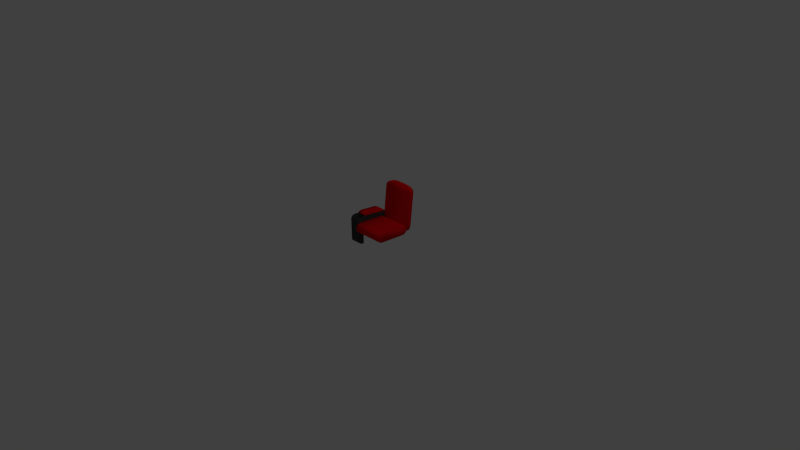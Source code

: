 # Source: chair.blend  (saved by Blender 2.74.0; exported with 4.5.12 LTS)
import bpy
from mathutils import Matrix  # noqa: F401  (used for matrix-valued properties, if any)

bpy.ops.wm.read_factory_settings(use_empty=True)
scene = bpy.context.scene
scene.name = 'Scene'

# ---- collections
col_collection_1 = bpy.data.collections.new('Collection 1'); scene.collection.children.link(col_collection_1)

# ---- materials (node trees are filled in below, after node groups)
mat_material_001 = bpy.data.materials.new('Material.001')
mat_material_001.alpha_threshold = 0.0
mat_material_001.use_transparent_shadow = False
mat_material_001.diffuse_color = (0.8, 0.003721, 0.007479, 1.0)
mat_material_001.roughness = 0.5
mat_material_001.specular_intensity = 0.0
mat_material_001.line_color = (0.0, 0.0, 0.0, 1.0)
mat_material = bpy.data.materials.new('Material')
mat_material.alpha_threshold = 0.0
mat_material.use_transparent_shadow = False
mat_material.diffuse_color = (0.05497, 0.05497, 0.05497, 1.0)
mat_material.roughness = 0.5

# ---- material node trees

# ---- world
world_world = bpy.data.worlds.new('World'); scene.world = world_world
world_world.color = (0.05088, 0.05088, 0.05088)
world_world.use_sun_shadow = False
world_world.sun_shadow_jitter_overblur = 0.0
world_world.cycles.sampling_method = 'MANUAL'
world_world.cycles.sample_map_resolution = 256

# ---- cameras
cam_camera = bpy.data.cameras.new('Camera')
cam_camera.clip_end = 100.0
cam_camera.lens = 35.0
cam_camera.sensor_width = 32.0
cam_camera.sensor_height = 18.0
cam_camera.ortho_scale = 7.314
cam_camera.dof.focus_distance = 0.0
cam_camera.dof.aperture_fstop = 128.0

# ---- lights
light_lamp = bpy.data.lights.new('Lamp', 'POINT')
light_lamp.transmission_factor = 0.0
light_lamp.cutoff_distance = 30.0
light_lamp.energy = 100.0
light_lamp.shadow_buffer_clip_start = 1.001
light_lamp.shadow_soft_size = 0.1
light_lamp.shadow_maximum_resolution = 0.006
light_lamp.use_absolute_resolution = True
light_lamp.cycles.use_multiple_importance_sampling = False

# ---- meshes
me_plane_001 = bpy.data.meshes.new('Plane.001')
me_plane_001.from_pydata([(2.986, 0.8078, -2.537), (2.973, 1.005, -2.537), (2.923, 1.198, -2.537), (2.836, 1.381, -2.537), (2.717, 1.546, -2.537), (2.57, 1.688, -2.537), (2.4, 1.799, -2.537), (2.215, 1.877, -2.537), (2.02, 1.918, -2.537), (1.988, 0.92, -2.537), (-2.953, 1.475, -2.537), (-2.927, 1.668, -2.537), (-2.864, 1.849, -2.537), (-2.766, 2.011, -2.537), (-2.637, 2.148, -2.537), (-2.482, 2.255, -2.537), (-2.307, 2.328, -2.537), (-2.118, 2.364, -2.537), (-1.922, 2.361, -2.537), (-1.955, 1.363, -2.537), (2.986, 0.8078, 2.537), (2.973, 1.005, 2.537), (2.923, 1.198, 2.537), (2.836, 1.381, 2.537), (2.717, 1.546, 2.537), (2.57, 1.688, 2.537), (2.4, 1.799, 2.537), (2.215, 1.877, 2.537), (2.02, 1.918, 2.537), (1.988, 0.92, 2.537), (-2.953, 1.475, 2.537), (-2.927, 1.668, 2.537), (-2.864, 1.849, 2.537), (-2.766, 2.011, 2.537), (-2.637, 2.148, 2.537), (-2.482, 2.255, 2.537), (-2.307, 2.328, 2.537), (-2.118, 2.364, 2.537), (-1.955, 1.363, 2.537), (-1.922, 2.361, 2.537), (1.923, -1.105, -2.537), (2.118, -1.107, -2.537), (2.307, -1.072, -2.537), (2.483, -0.9989, -2.537), (2.638, -0.8917, -2.537), (2.767, -0.7544, -2.537), (2.865, -0.5922, -2.537), (2.928, -0.4113, -2.537), (2.953, -0.2188, -2.537), (1.955, -0.1066, -2.537), (-2.02, -0.6615, -2.537), (-2.214, -0.6205, -2.537), (-2.4, -0.5426, -2.537), (-2.569, -0.431, -2.537), (-2.716, -0.2898, -2.537), (-2.836, -0.1246, -2.537), (-2.922, 0.05834, -2.537), (-2.973, 0.252, -2.537), (-2.986, 0.4489, -2.537), (-1.988, 0.3367, -2.537), (2.118, -1.107, 2.537), (2.307, -1.072, 2.537), (2.483, -0.9989, 2.537), (2.638, -0.8917, 2.537), (2.767, -0.7544, 2.537), (2.865, -0.5922, 2.537), (2.928, -0.4113, 2.537), (2.953, -0.2188, 2.537), (1.955, -0.1066, 2.537), (1.923, -1.105, 2.537), (-2.214, -0.6205, 2.537), (-2.4, -0.5426, 2.537), (-2.569, -0.431, 2.537), (-2.716, -0.2898, 2.537), (-2.836, -0.1246, 2.537), (-2.922, 0.05834, 2.537), (-2.973, 0.252, 2.537), (-2.986, 0.4489, 2.537), (-1.988, 0.3367, 2.537), (-2.02, -0.6615, 2.537)], [], [(8, 7, 9), (6, 9, 7), (5, 9, 6), (4, 9, 5), (3, 9, 4), (2, 9, 3), (1, 9, 2), (0, 9, 1), (16, 17, 19), (15, 16, 19), (14, 15, 19), (13, 14, 19), (12, 13, 19), (11, 12, 19), (10, 11, 19), (28, 29, 27), (26, 27, 29), (25, 26, 29), (24, 25, 29), (23, 24, 29), (22, 23, 29), (21, 22, 29), (20, 21, 29), (36, 38, 37), (35, 38, 36), (34, 38, 35), (33, 38, 34), (32, 38, 33), (31, 38, 32), (30, 38, 31), (11, 10, 30, 31), (4, 5, 25, 24), (1, 2, 22, 21), (15, 14, 34, 35), (5, 6, 26, 25), (12, 11, 31, 32), (39, 38, 78, 79, 69, 68, 29, 28), (38, 19, 59, 78), (2, 3, 23, 22), (16, 15, 35, 36), (0, 20, 67, 48), (13, 12, 32, 33), (6, 7, 27, 26), (29, 9, 49, 68), (3, 4, 24, 23), (10, 19, 59, 58), (17, 16, 36, 37), (30, 10, 58, 77), (38, 30, 77, 78), (0, 1, 21, 20), (7, 8, 28, 27), (14, 13, 33, 34), (18, 19, 38, 39), (8, 9, 29, 28), (20, 29, 68, 67), (9, 0, 48, 49), (18, 19, 17), (40, 9, 49), (39, 37, 38), (18, 17, 37, 39), (19, 50, 59), (47, 49, 48), (46, 49, 47), (45, 49, 46), (44, 49, 45), (43, 49, 44), (42, 49, 43), (41, 49, 42), (57, 58, 59), (56, 57, 59), (55, 56, 59), (54, 55, 59), (53, 54, 59), (52, 53, 59), (51, 52, 59), (66, 67, 68), (65, 66, 68), (64, 65, 68), (63, 64, 68), (62, 63, 68), (61, 62, 68), (60, 61, 68), (68, 69, 60), (76, 78, 77), (75, 78, 76), (74, 78, 75), (73, 78, 74), (72, 78, 73), (71, 78, 72), (70, 78, 71), (78, 70, 79), (42, 43, 62, 61), (56, 55, 74, 75), (46, 47, 66, 65), (53, 52, 71, 72), (43, 44, 63, 62), (57, 56, 75, 76), (54, 53, 72, 73), (47, 48, 67, 66), (44, 45, 64, 63), (58, 57, 76, 77), (41, 42, 61, 60), (55, 54, 73, 74), (52, 51, 70, 71), (45, 46, 65, 64), (49, 41, 40), (59, 50, 51), (40, 41, 60, 69), (51, 50, 79, 70), (40, 50, 19, 18, 8, 9), (8, 18, 39, 28), (50, 40, 69, 79)])
me_plane_001.polygons.foreach_set('use_smooth', [True] * 112)
me_plane_001.materials.append(mat_material_001)
me_plane_001.use_remesh_preserve_volume = False
me_plane_001.use_remesh_preserve_attributes = False
me_plane_001.use_mirror_vertex_groups = False
me_plane_001.update()
me_cube = bpy.data.meshes.new('Cube')
me_cube.from_pydata([(-1.0, -0.6134, -0.9872), (-1.0, -0.6096, 0.6941), (-1.0, 1.0, -0.9872), (-1.0, 0.9962, 0.5198), (1.0, -0.6134, -0.9872), (1.0, -0.6096, 0.6941), (1.0, 1.0, -0.9872), (1.0, 0.9962, 0.5198)], [], [(1, 3, 2, 0), (3, 7, 6, 2), (7, 5, 4, 6), (5, 1, 0, 4), (0, 2, 6, 4), (5, 7, 3, 1)])
me_cube.materials.append(mat_material_001)
me_cube.use_remesh_preserve_volume = False
me_cube.use_remesh_preserve_attributes = False
me_cube.use_mirror_vertex_groups = False
me_cube.update()
me_plane_000 = bpy.data.meshes.new('Plane.000')
me_plane_000.from_pydata([(2.612, 0.118, -3.534), (2.592, 0.3131, -3.534), (2.535, 0.5007, -3.534), (2.443, 0.6736, -3.534), (2.319, 0.8251, -3.534), (2.167, 0.9495, -3.534), (1.994, 1.042, -3.534), (1.807, 1.099, -3.534), (1.612, 1.118, -3.534), (1.612, 0.118, -3.534), (-2.25, 0.2756, -3.534), (-2.23, 0.4707, -3.534), (-2.173, 0.6583, -3.534), (-2.081, 0.8312, -3.534), (-1.957, 0.9827, -3.534), (-1.805, 1.107, -3.534), (-1.632, 1.199, -3.534), (-1.445, 1.256, -3.534), (-1.25, 1.276, -3.534), (-1.25, 0.2756, -3.534), (2.612, 0.118, 3.534), (2.592, 0.3131, 3.534), (2.535, 0.5007, 3.534), (2.443, 0.6736, 3.534), (2.319, 0.8251, 3.534), (2.167, 0.9495, 3.534), (1.994, 1.042, 3.534), (1.807, 1.099, 3.534), (1.612, 1.118, 3.534), (1.612, 0.118, 3.534), (-2.25, 0.2756, 3.534), (-2.23, 0.4707, 3.534), (-2.173, 0.6583, 3.534), (-2.081, 0.8312, 3.534), (-1.957, 0.9827, 3.534), (-1.805, 1.107, 3.534), (-1.632, 1.199, 3.534), (-1.445, 1.256, 3.534), (-1.25, 0.2756, 3.534), (-1.25, 1.276, 3.534), (1.567, -0.1413, -3.455), (1.758, -0.1389, -3.455), (1.942, -0.1317, -3.455), (2.111, -0.12, -3.455), (2.259, -0.1043, -3.455), (2.38, -0.08514, -3.455), (2.471, -0.06329, -3.455), (2.526, -0.03957, -3.455), (2.545, -0.01491, -3.455), (1.567, -0.01491, -3.455), (-1.206, 0.0163, -3.455), (-1.396, 0.01873, -3.455), (-1.58, 0.02592, -3.455), (-1.749, 0.0376, -3.455), (-1.897, 0.05332, -3.455), (-2.018, 0.07248, -3.455), (-2.109, 0.09433, -3.455), (-2.164, 0.118, -3.455), (-2.183, 0.1427, -3.455), (-1.206, 0.1427, -3.455), (1.758, -0.1389, 3.455), (1.942, -0.1317, 3.455), (2.111, -0.12, 3.455), (2.259, -0.1043, 3.455), (2.38, -0.08514, 3.455), (2.471, -0.06329, 3.455), (2.526, -0.03957, 3.455), (2.545, -0.01491, 3.455), (1.567, -0.01491, 3.455), (1.567, -0.1413, 3.455), (-1.396, 0.01873, 3.455), (-1.58, 0.02592, 3.455), (-1.749, 0.0376, 3.455), (-1.897, 0.05332, 3.455), (-2.018, 0.07248, 3.455), (-2.109, 0.09433, 3.455), (-2.164, 0.118, 3.455), (-2.183, 0.1427, 3.455), (-1.206, 0.1427, 3.455), (-1.206, 0.0163, 3.455)], [], [(8, 7, 9), (6, 9, 7), (5, 9, 6), (4, 9, 5), (3, 9, 4), (2, 9, 3), (1, 9, 2), (0, 9, 1), (16, 17, 19), (15, 16, 19), (14, 15, 19), (13, 14, 19), (12, 13, 19), (11, 12, 19), (10, 11, 19), (28, 29, 27), (26, 27, 29), (25, 26, 29), (24, 25, 29), (23, 24, 29), (22, 23, 29), (21, 22, 29), (20, 21, 29), (36, 38, 37), (35, 38, 36), (34, 38, 35), (33, 38, 34), (32, 38, 33), (31, 38, 32), (30, 38, 31), (11, 10, 30, 31), (4, 5, 25, 24), (1, 2, 22, 21), (15, 14, 34, 35), (5, 6, 26, 25), (12, 11, 31, 32), (39, 38, 78, 79, 69, 68, 29, 28), (38, 19, 59, 78), (2, 3, 23, 22), (16, 15, 35, 36), (0, 20, 67, 48), (13, 12, 32, 33), (6, 7, 27, 26), (29, 9, 49, 68), (3, 4, 24, 23), (10, 19, 59, 58), (17, 16, 36, 37), (30, 10, 58, 77), (38, 30, 77, 78), (0, 1, 21, 20), (7, 8, 28, 27), (14, 13, 33, 34), (18, 19, 38, 39), (8, 9, 29, 28), (20, 29, 68, 67), (9, 0, 48, 49), (18, 19, 17), (40, 9, 49), (39, 37, 38), (18, 17, 37, 39), (19, 50, 59), (47, 49, 48), (46, 49, 47), (45, 49, 46), (44, 49, 45), (43, 49, 44), (42, 49, 43), (41, 49, 42), (57, 58, 59), (56, 57, 59), (55, 56, 59), (54, 55, 59), (53, 54, 59), (52, 53, 59), (51, 52, 59), (66, 67, 68), (65, 66, 68), (64, 65, 68), (63, 64, 68), (62, 63, 68), (61, 62, 68), (60, 61, 68), (68, 69, 60), (76, 78, 77), (75, 78, 76), (74, 78, 75), (73, 78, 74), (72, 78, 73), (71, 78, 72), (70, 78, 71), (78, 70, 79), (42, 43, 62, 61), (56, 55, 74, 75), (46, 47, 66, 65), (53, 52, 71, 72), (43, 44, 63, 62), (57, 56, 75, 76), (54, 53, 72, 73), (47, 48, 67, 66), (44, 45, 64, 63), (58, 57, 76, 77), (41, 42, 61, 60), (55, 54, 73, 74), (52, 51, 70, 71), (45, 46, 65, 64), (49, 41, 40), (59, 50, 51), (40, 41, 60, 69), (51, 50, 79, 70), (40, 50, 19, 18, 8, 9), (8, 18, 39, 28), (50, 40, 69, 79)])
me_plane_000.polygons.foreach_set('use_smooth', [True] * 112)
me_plane_000.materials.append(mat_material_001)
me_plane_000.use_remesh_preserve_volume = False
me_plane_000.use_remesh_preserve_attributes = False
me_plane_000.use_mirror_vertex_groups = False
me_plane_000.update()
me_plane_004 = bpy.data.meshes.new('Plane.004')
me_plane_004.from_pydata([(3.389, 3.092, 7.854), (3.333, 2.096, 7.854), (3.582, 3.046, 7.854), (3.582, 3.046, 4.666), (3.389, 3.092, 4.666), (-0.8107, 2.839, 7.854), (3.766, 2.964, 7.854), (3.766, 2.964, 4.666), (3.333, 2.096, 4.666), (-1.92, 3.995, 7.854), (-1.92, 3.995, 4.666), (-1.92, 3.995, 4.795), (-1.768, 3.974, 4.867), (-1.598, 3.951, 5.008), (-1.448, 3.93, 5.197), (-1.326, 3.913, 5.428), (-1.235, 3.901, 5.692), (-1.179, 3.893, 5.978), (-1.16, 3.89, 6.276), (-1.179, 3.893, 6.573), (-1.235, 3.901, 6.86), (-1.326, 3.913, 7.123), (-1.448, 3.93, 7.354), (-1.598, 3.951, 7.544), (-1.768, 3.974, 7.685), (-1.92, 3.995, 7.756), (-0.8443, 2.235, 7.854), (3.3, 1.493, 7.854), (3.933, 2.848, 7.854), (3.933, 2.848, 4.666), (-0.8107, 2.839, 4.666), (-2.115, 4.002, 7.793), (-2.115, 4.002, 7.854), (-1.953, 3.996, 7.771), (-2.115, 4.002, 4.666), (-2.115, 4.002, 4.759), (-1.953, 3.996, 4.78), (-2.027, 2.939, 7.854), (4.329, 1.959, 7.854), (4.296, 1.356, 7.854), (-2.027, 2.939, 7.854), (-0.8443, 2.235, 4.666), (3.3, 1.493, 4.666), (4.077, 2.703, 7.854), (4.077, 2.703, 4.666), (-2.146, 3.997, 7.796), (-2.305, 3.971, 7.762), (-2.305, 3.971, 7.854), (-2.027, 2.939, 4.666), (-2.305, 3.971, 4.666), (-2.305, 3.971, 4.789), (-2.146, 3.997, 4.756), (4.296, 1.356, 4.666), (4.329, 1.959, 4.666), (4.321, 2.156, 7.854), (-1.04, 2.243, 7.854), (-1.04, 2.243, 4.666), (4.192, 2.535, 7.854), (4.192, 2.535, 4.666), (-2.027, 2.939, 4.666), (-2.34, 3.958, 7.753), (-2.482, 3.903, 7.673), (-2.482, 3.903, 7.854), (-2.482, 3.903, 4.666), (-2.482, 3.903, 4.879), (-2.34, 3.958, 4.798), (4.321, 2.156, 4.666), (4.275, 2.35, 7.854), (-1.23, 2.212, 7.854), (-1.23, 2.212, 4.666), (4.275, 2.35, 4.666), (-1.92, 3.995, 7.854), (-2.64, 3.8, 7.854), (-2.523, 3.877, 7.648), (-2.64, 3.8, 7.534), (-1.92, 3.995, 4.666), (-2.64, 3.8, 4.666), (-2.64, 3.8, 5.017), (-2.523, 3.877, 4.904), (-1.407, 2.144, 7.854), (-1.407, 2.144, 4.666), (-2.686, 3.753, 7.487), (-2.772, 3.666, 7.358), (-2.772, 3.666, 7.854), (-2.772, 3.666, 4.666), (-2.772, 3.666, 5.193), (-2.686, 3.753, 5.065), (-1.565, 2.04, 7.854), (-1.565, 2.04, 6.703), (-1.52, 2.077, 6.501), (-1.504, 2.09, 6.276), (-1.52, 2.077, 6.051), (-1.565, 2.04, 5.849), (-1.565, 2.04, 4.666), (-2.874, 3.506, 7.854), (-2.822, 3.588, 7.28), (-2.874, 3.506, 7.163), (-2.874, 3.506, 4.666), (-2.874, 3.506, 5.389), (-2.822, 3.588, 5.272), (-1.689, 1.889, 7.854), (-1.689, 1.889, 6.965), (-1.646, 1.941, 6.901), (-1.567, 2.037, 6.714), (-1.689, 1.889, 5.587), (-1.689, 1.889, 4.666), (-1.567, 2.037, 5.838), (-1.646, 1.941, 5.651), (-2.924, 3.373, 7.039), (-2.941, 3.327, 6.977), (-2.941, 3.327, 7.854), (-2.941, 3.327, 4.666), (-2.941, 3.327, 5.575), (-2.924, 3.373, 5.513), (-1.782, 1.716, 7.854), (-1.782, 1.716, 7.07), (-1.753, 1.77, 7.047), (-1.782, 1.716, 5.482), (-1.782, 1.716, 4.666), (-1.753, 1.77, 5.505), (-3.027, 2.939, 7.854), (-3.027, 2.939, 6.839), (-2.971, 3.136, 4.666), (-3.027, 2.939, 5.713), (-1.839, 1.528, 7.854), (-1.839, 1.528, 7.093), (-1.839, 1.528, 5.458), (-1.839, 1.528, 4.666), (-3.027, -3.733, 7.854), (-3.027, 2.777, 6.77), (-3.027, 2.403, 6.513), (-3.027, 2.314, 6.276), (-3.027, 2.403, 6.038), (-3.027, 2.777, 5.781), (-3.027, -3.733, 4.666), (-1.858, 1.333, 7.854), (-1.858, 1.333, 7.067), (-1.858, 1.333, 5.484), (-1.858, 1.333, 4.666), (-3.007, -3.929, 4.666), (-3.007, -3.929, 7.854), (-2.027, -3.733, 7.854), (-1.858, -3.733, 7.854), (-1.858, -3.733, 4.666), (-1.858, 1.16, 5.529), (-1.858, 1.16, 5.557), (-1.858, 1.16, 5.705), (-1.858, 1.16, 6.361), (-1.858, 1.16, 6.733), (-1.858, 1.16, 6.932), (-1.858, 1.16, 7.011), (-1.858, 1.16, 7.023), (-2.027, -3.733, 4.666), (-2.95, -4.116, 4.666), (-2.95, -4.116, 7.854), (-2.027, -4.733, 7.854), (-1.858, -4.733, 7.854), (-1.858, -4.733, 4.666), (-2.858, -4.289, 4.666), (-2.858, -4.289, 7.854), (-2.222, -4.714, 7.854), (-2.027, -4.733, 4.666), (-2.734, -4.441, 4.666), (-2.734, -4.441, 7.854), (-2.409, -4.657, 7.854), (-2.222, -4.714, 4.666), (-2.582, -4.565, 4.666), (-2.582, -4.565, 7.854), (-2.409, -4.657, 4.666), (-1.858, 1.333, 7.854), (-2.027, 2.939, 7.854), (-2.027, 1.333, 7.854), (-1.858, 1.333, 4.666), (-2.027, 1.333, 4.666), (-2.027, 2.939, 4.666), (-2.696, 1.16, 5.591), (-2.775, 1.16, 5.738), (-2.833, 1.16, 5.905), (-2.493, 1.16, 5.381), (-2.868, 1.16, 6.465), (-2.601, 1.16, 5.471), (-2.868, 1.16, 6.087), (-2.601, 1.16, 7.081), (-2.88, 1.16, 6.276), (-2.775, 1.16, 6.814), (-2.375, 1.16, 5.326), (-1.904, 1.16, 5.471), (-2.012, 1.16, 7.171), (-2.833, 1.16, 6.646), (-2.696, 1.16, 6.961), (-2.13, 1.16, 5.326), (-2.253, 1.16, 5.307), (-2.375, 1.16, 7.226), (-2.012, 1.16, 5.381), (-2.493, 1.16, 7.171), (-2.13, 1.16, 7.226), (-1.904, 1.16, 7.081), (-2.253, 1.16, 7.244), (-3.027, 2.314, 7.854), (-3.027, 2.314, 6.276), (-3.027, 2.314, 7.854), (-3.027, 2.523, 7.854), (-3.027, 2.314, 4.666), (-3.027, 2.523, 4.666)], [(131, 199), (198, 200)], [(0, 1, 2), (2, 3, 4, 0), (1, 0, 9, 37, 5), (6, 2, 1), (6, 7, 3, 2), (4, 3, 8), (9, 0, 4, 10, 11, 12, 13, 14, 15, 16, 17, 18, 19, 20, 21, 22, 23, 24, 25), (1, 5, 26, 27), (28, 6, 1), (28, 29, 7, 6), (7, 8, 3), (31, 32, 9, 25, 33), (8, 30, 48, 10, 4), (34, 35, 36, 11, 10), (38, 1, 27, 39), (5, 40, 26), (27, 26, 41, 42), (43, 28, 1), (43, 44, 29, 28), (29, 8, 7), (8, 42, 41, 30), (32, 31, 45, 46, 47), (35, 34, 49, 50, 51), (38, 39, 52, 53), (38, 54, 1), (39, 27, 42, 52), (26, 40, 55), (26, 55, 56, 41), (57, 43, 1), (57, 58, 44, 43), (44, 8, 29), (53, 52, 42, 8), (30, 41, 59), (47, 37, 32), (47, 46, 60, 61, 62), (49, 34, 48), (50, 49, 63, 64, 65), (38, 53, 66, 54), (54, 67, 1), (68, 55, 40), (55, 68, 69, 56), (41, 56, 59), (67, 57, 1), (67, 70, 58, 57), (58, 8, 44), (53, 8, 66), (62, 37, 47), (71, 32, 37), (72, 62, 61, 73, 74), (63, 49, 48), (75, 48, 34), (64, 63, 76, 77, 78), (54, 66, 70, 67), (79, 68, 40), (68, 79, 80, 69), (69, 59, 56), (70, 8, 58), (66, 8, 70), (72, 37, 62), (72, 74, 81, 82, 83), (76, 63, 48), (77, 76, 84, 85, 86), (87, 79, 40), (79, 87, 88, 89, 90, 91, 92, 93, 80), (80, 59, 69), (83, 37, 72), (94, 83, 82, 95, 96), (84, 76, 48), (85, 84, 97, 98, 99), (100, 87, 40), (87, 100, 101, 102, 103, 88), (104, 105, 93, 92, 106, 107), (93, 59, 80), (94, 37, 83), (94, 96, 108, 109, 110), (97, 84, 48), (98, 97, 111, 112, 113), (114, 100, 40), (100, 114, 115, 116, 101), (117, 118, 105, 104, 119), (105, 59, 93), (110, 37, 94), (120, 110, 109, 121), (111, 97, 48), (112, 111, 122, 123), (124, 114, 40), (114, 124, 125, 115), (126, 127, 118, 117), (118, 59, 105), (120, 37, 110), (120, 130, 201), (122, 111, 48), (135, 124, 40), (124, 135, 136, 125), (137, 138, 127, 126), (127, 59, 118), (132, 122, 203), (128, 134, 139, 140), (203, 122, 174), (135, 40, 141, 142), (135, 142, 143, 138, 137, 144, 145, 146, 147, 148, 149, 150, 151, 136), (138, 59, 127), (140, 141, 128), (139, 134, 152), (140, 139, 153, 154), (142, 141, 155, 156), (142, 156, 157, 143), (138, 143, 152, 59), (154, 141, 140), (153, 139, 152), (154, 153, 158, 159), (141, 160, 155), (156, 155, 161, 157), (143, 157, 161, 152), (159, 141, 154), (158, 153, 152), (159, 158, 162, 163), (160, 141, 164), (160, 165, 161, 155), (152, 161, 165), (163, 141, 159), (162, 158, 152), (163, 162, 166, 167), (164, 168, 165, 160), (164, 141, 167), (165, 168, 152), (167, 141, 163), (166, 162, 152), (167, 166, 168, 164), (168, 166, 152), (183, 179, 188, 184, 189, 182, 148, 147, 178, 180, 175, 176, 177, 181), (113, 176, 175, 99, 98), (133, 177, 176, 113, 112, 123), (99, 175, 180, 86, 85), (132, 181, 177, 133), (86, 180, 178, 78, 77), (131, 183, 181, 132), (78, 178, 185, 65, 64), (130, 179, 183, 131), (148, 182, 194, 192, 197, 195, 187, 149), (65, 185, 191, 51, 50), (129, 188, 179, 130), (145, 186, 146), (149, 187, 150), (108, 184, 188, 129, 121, 109), (95, 189, 184, 108, 96), (81, 182, 189, 95, 82), (51, 191, 190, 36, 35), (144, 186, 145), (193, 190, 191, 185, 178, 147, 146, 186), (150, 187, 196, 151), (73, 194, 182, 81, 74), (36, 190, 193, 12, 11), (13, 186, 144, 137, 126, 117, 119, 14), (12, 193, 186, 13), (60, 192, 194, 73, 61), (24, 187, 195, 33, 25), (23, 196, 187, 24), (22, 116, 115, 125, 136, 151, 196, 23), (14, 119, 104, 107, 15), (45, 197, 192, 60, 46), (33, 195, 197, 45, 31), (21, 102, 101, 116, 22), (15, 107, 106, 16), (20, 103, 102, 21), (16, 106, 92, 91, 17), (19, 89, 88, 103, 20), (17, 91, 90, 18), (18, 90, 89, 19), (169, 170, 171), (172, 173, 174), (129, 120, 121), (130, 120, 129), (133, 123, 122), (132, 133, 122), (199, 200, 201, 130), (203, 174, 202), (201, 200, 170), (202, 199, 132, 203), (170, 120, 201), (200, 128, 141, 170), (134, 202, 174, 152), (200, 202, 134, 128)])
me_plane_004.polygons.foreach_set('use_smooth', [True] * 183)
_k = set([(0, 1), (0, 2), (0, 4), (0, 9), (1, 2), (1, 5), (1, 6), (1, 27), (1, 28), (1, 38), (1, 43), (1, 54), (1, 57), (1, 67), (2, 3), (2, 6), (3, 4), (3, 7), (3, 8), (4, 8), (4, 10), (5, 26), (5, 37), (5, 40), (6, 7), (6, 28), (7, 8), (7, 29), (8, 29), (8, 30), (8, 42), (8, 44), (8, 53), (8, 58), (8, 66), (8, 70), (9, 25), (9, 32), (9, 37), (10, 11), (10, 34), (10, 48), (11, 12), (11, 36), (12, 13), (12, 193), (13, 14), (13, 186), (14, 15), (14, 119), (15, 16), (15, 107), (16, 17), (16, 106), (17, 18), (17, 91), (18, 19), (18, 90), (19, 20), (19, 89), (20, 21), (20, 103), (21, 22), (21, 102), (22, 23), (22, 116), (23, 24), (23, 196), (24, 25), (24, 187), (25, 33), (26, 27), (26, 40), (26, 41), (26, 55), (27, 39), (27, 42), (28, 29), (28, 43), (29, 44), (30, 41), (30, 48), (30, 59), (31, 32), (31, 33), (31, 45), (32, 37), (32, 47), (32, 71), (33, 195), (34, 35), (34, 48), (34, 49), (34, 75), (35, 36), (35, 51), (36, 190), (37, 47), (37, 62), (37, 71), (37, 72), (37, 83), (37, 94), (37, 110), (37, 120), (38, 39), (38, 53), (38, 54), (39, 52), (40, 55), (40, 68), (40, 79), (40, 87), (40, 100), (40, 114), (40, 124), (40, 135), (40, 141), (41, 42), (41, 56), (41, 59), (42, 52), (43, 44), (43, 57), (44, 58), (45, 46), (45, 197), (46, 47), (46, 60), (47, 62), (48, 49), (48, 63), (48, 75), (48, 76), (48, 84), (48, 97), (48, 111), (48, 122), (49, 50), (49, 63), (50, 51), (50, 65), (51, 191), (52, 53), (53, 66), (54, 66), (54, 67), (55, 56), (55, 68), (56, 59), (56, 69), (57, 58), (57, 67), (58, 70), (59, 69), (59, 80), (59, 93), (59, 105), (59, 118), (59, 127), (59, 138), (59, 152), (60, 61), (60, 192), (61, 62), (61, 73), (62, 72), (63, 64), (63, 76), (64, 65), (64, 78), (65, 185), (66, 70), (67, 70), (68, 69), (68, 79), (69, 80), (72, 74), (72, 83), (73, 74), (73, 194), (74, 81), (76, 77), (76, 84), (77, 78), (77, 86), (78, 178), (79, 80), (79, 87), (80, 93), (81, 82), (81, 182), (82, 83), (82, 95), (83, 94), (84, 85), (84, 97), (85, 86), (85, 99), (86, 180), (87, 88), (87, 100), (88, 89), (88, 103), (89, 90), (90, 91), (91, 92), (92, 93), (92, 106), (93, 105), (94, 96), (94, 110), (95, 96), (95, 189), (96, 108), (97, 98), (97, 111), (98, 99), (98, 113), (99, 175), (100, 101), (100, 114), (101, 102), (101, 116), (102, 103), (104, 105), (104, 107), (104, 119), (105, 118), (106, 107), (108, 109), (108, 184), (109, 110), (109, 121), (110, 120), (111, 112), (111, 122), (112, 113), (112, 123), (113, 176), (114, 115), (114, 124), (115, 116), (115, 125), (117, 118), (117, 119), (117, 126), (118, 127), (120, 121), (120, 129), (120, 130), (121, 129), (122, 123), (122, 132), (122, 133), (123, 133), (124, 125), (124, 135), (125, 136), (126, 127), (126, 137), (127, 138), (128, 134), (128, 140), (128, 141), (129, 130), (129, 188), (130, 131), (130, 179), (131, 132), (131, 183), (132, 133), (132, 181), (133, 177), (134, 139), (134, 152), (135, 136), (135, 142), (136, 151), (137, 138), (137, 144), (138, 143), (139, 140), (139, 152), (139, 153), (140, 141), (140, 154), (141, 142), (141, 154), (141, 155), (141, 159), (141, 160), (141, 163), (141, 164), (141, 167), (142, 143), (142, 156), (143, 152), (143, 157), (144, 145), (144, 186), (145, 146), (145, 186), (146, 147), (146, 186), (147, 148), (147, 178), (148, 149), (148, 182), (149, 150), (149, 187), (150, 151), (150, 187), (151, 196), (152, 153), (152, 158), (152, 161), (152, 162), (152, 165), (152, 166), (152, 168), (153, 154), (153, 158), (154, 159), (155, 156), (155, 160), (155, 161), (156, 157), (157, 161), (158, 159), (158, 162), (159, 163), (160, 164), (160, 165), (161, 165), (162, 163), (162, 166), (163, 167), (164, 167), (164, 168), (165, 168), (166, 167), (166, 168), (169, 170), (169, 171), (170, 171), (172, 173), (172, 174), (173, 174), (175, 176), (175, 180), (176, 177), (177, 181), (178, 180), (178, 185), (179, 183), (179, 188), (181, 183), (182, 189), (182, 194), (184, 188), (184, 189), (185, 191), (186, 193), (187, 195), (187, 196), (190, 191), (190, 193), (192, 194), (192, 197), (195, 197)])
me_plane_004.attributes.new('sharp_edge', 'BOOLEAN', 'EDGE').data.foreach_set('value', [ (min(e.vertices), max(e.vertices)) in _k for e in me_plane_004.edges])
me_plane_004.materials.append(mat_material)
me_plane_004.use_remesh_preserve_volume = False
me_plane_004.use_remesh_preserve_attributes = False
me_plane_004.use_mirror_vertex_groups = False
me_plane_004.update()
me_plane_003 = bpy.data.meshes.new('Plane.003')
me_plane_003.from_pydata([(7.258, -6.962, -2.537), (7.453, -6.943, -2.471), (7.64, -6.886, -2.351), (7.813, -6.793, -2.189), (7.965, -6.669, -1.862), (8.089, -6.517, -1.441), (8.182, -6.344, -0.8684), (8.238, -6.157, -0.403), (8.258, -5.962, -0.403), (8.238, -5.767, -0.403), (8.182, -5.579, -0.8684), (8.089, -5.406, -1.441), (7.965, -5.255, -1.862), (7.813, -5.13, -2.189), (7.64, -5.038, -2.351), (7.453, -4.981, -2.471), (7.258, -4.962, -2.537), (7.258, -5.962, -2.537), (1.839, -6.962, -2.537), (1.644, -6.943, -2.537), (1.457, -6.886, -2.537), (1.284, -6.793, -2.537), (1.132, -6.669, -2.537), (1.008, -6.517, -2.537), (0.9156, -6.344, -2.537), (0.8587, -6.157, -2.537), (0.8395, -5.962, -2.537), (0.8587, -5.767, -2.537), (0.9156, -5.579, -2.537), (1.008, -5.406, -2.537), (1.132, -5.255, -2.537), (1.284, -5.13, -2.537), (1.457, -5.038, -2.537), (1.644, -4.981, -2.537), (1.839, -4.962, -2.537), (1.839, -5.962, -2.537), (7.453, -6.943, 2.471), (7.64, -6.886, 2.351), (7.813, -6.793, 2.189), (7.965, -6.669, 1.862), (8.089, -6.517, 1.441), (8.182, -6.344, 0.8684), (8.238, -6.157, 0.403), (8.258, -5.962, 0.403), (8.238, -5.767, 0.403), (8.182, -5.579, 0.8684), (8.089, -5.406, 1.441), (7.965, -5.255, 1.862), (7.813, -5.13, 2.189), (7.64, -5.038, 2.351), (7.453, -4.981, 2.471), (7.258, -4.962, 2.537), (7.258, -5.962, 2.537), (7.258, -6.962, 2.537), (1.644, -6.943, 2.537), (1.457, -6.886, 2.537), (1.284, -6.793, 2.537), (1.132, -6.669, 2.537), (1.008, -6.517, 2.537), (0.9156, -6.344, 2.537), (0.8587, -6.157, 2.537), (0.8395, -5.962, 2.537), (0.8587, -5.767, 2.537), (0.9156, -5.579, 2.537), (1.008, -5.406, 2.537), (1.132, -5.255, 2.537), (1.284, -5.13, 2.537), (1.457, -5.038, 2.537), (1.644, -4.981, 2.537), (1.839, -5.962, 2.537), (1.839, -6.962, 2.537), (1.839, -4.962, 2.537)], [], [(32, 33, 35), (31, 32, 35), (30, 31, 35), (29, 30, 35), (28, 29, 35), (27, 28, 35), (26, 27, 35), (25, 26, 35), (24, 25, 35), (23, 24, 35), (22, 23, 35), (21, 22, 35), (20, 21, 35), (19, 20, 35), (42, 44, 45, 41), (41, 45, 46, 40), (40, 46, 47, 39), (39, 47, 48, 38), (38, 48, 49, 37), (37, 49, 50, 36), (50, 51, 53, 36), (7, 6, 10, 9), (6, 5, 11, 10), (5, 4, 12, 11), (4, 3, 13, 12), (3, 2, 14, 13), (2, 1, 15, 14), (1, 0, 16, 15), (67, 69, 68), (66, 69, 67), (65, 69, 66), (64, 69, 65), (63, 69, 64), (62, 69, 63), (61, 69, 62), (60, 69, 61), (59, 69, 60), (58, 69, 59), (57, 69, 58), (56, 69, 57), (55, 69, 56), (54, 69, 55), (69, 54, 70), (27, 26, 61, 62), (12, 13, 48, 47), (2, 3, 38, 37), (9, 10, 45, 44), (24, 23, 58, 59), (31, 30, 65, 66), (18, 35, 34, 16, 17, 0), (6, 7, 42, 41), (21, 20, 55, 56), (13, 14, 49, 48), (28, 27, 62, 63), (3, 4, 39, 38), (25, 24, 59, 60), (10, 11, 46, 45), (32, 31, 66, 67), (22, 21, 56, 57), (7, 8, 43, 42), (29, 28, 63, 64), (14, 15, 50, 49), (4, 5, 40, 39), (11, 12, 47, 46), (26, 25, 60, 61), (33, 32, 67, 68), (1, 2, 37, 36), (23, 22, 57, 58), (8, 9, 44, 43), (15, 16, 51, 50), (30, 29, 64, 65), (20, 19, 54, 55), (5, 6, 41, 40), (18, 0, 53, 70), (34, 35, 33), (35, 18, 19), (71, 68, 69), (34, 33, 68, 71), (0, 1, 36, 53), (53, 52, 51, 71, 69, 70), (19, 18, 70, 54), (16, 34, 71, 51)])
me_plane_003.polygons.foreach_set('use_smooth', [True] * 82)
me_plane_003.materials.append(mat_material_001)
me_plane_003.use_remesh_preserve_volume = False
me_plane_003.use_remesh_preserve_attributes = False
me_plane_003.use_mirror_vertex_groups = False
me_plane_003.update()

# ---- objects
ob_cushion = bpy.data.objects.new('Cushion', me_plane_001)
ob_cube = bpy.data.objects.new('Cube', me_cube)
ob_armcushion = bpy.data.objects.new('ArmCushion', me_plane_000)
ob_armplastic = bpy.data.objects.new('ArmPlastic', me_plane_004)
ob_backcushion = bpy.data.objects.new('BackCushion', me_plane_003)
ob_lamp = bpy.data.objects.new('Lamp', light_lamp)
ob_camera = bpy.data.objects.new('Camera', cam_camera)

# ---- transforms, parenting, visibility, modifiers, constraints
ob_cushion.location = (0.0, 0.0, 0.2957)
ob_cushion.rotation_euler = (1.571, -0.0, 1.571)
ob_cushion.scale = (0.1164, 0.06247, 0.1164)
ob_cushion.lineart.crease_threshold = 0.0
ob_cube.parent = ob_cushion
ob_cube.matrix_parent_inverse = Matrix(((1.624e-07, 2.151, 0.0, -0.0818), (-3.025e-07, 2.284e-14, 4.007, -4.736), (2.151, -1.624e-07, 1.639e-07, 0.0595), (0.0, 0.0, 0.0, 1.0)))
ob_cube.location = (-1.612, 0.7969, 0.9878)
ob_cube.scale = (0.4035, 1.0, 1.0)
ob_cube.lineart.crease_threshold = 0.0
ob_armcushion.parent = ob_cushion
ob_armcushion.matrix_parent_inverse = Matrix(((-2.151, 3.248e-07, 1.697e-21, 0.4123), (-4.567e-14, -3.025e-07, 4.007, -0.8213), (3.248e-07, 2.151, 1.624e-07, 0.4433), (0.0, 0.0, 0.0, 1.0)))
ob_armcushion.location = (-0.1676, -1.794, 1.098)
ob_armcushion.rotation_euler = (1.571, -3.054, 3.142)
ob_armcushion.scale = (-0.3922, -0.1579, -0.1036)
ob_armcushion.lineart.crease_threshold = 0.0
ob_armplastic.parent = ob_cushion
ob_armplastic.matrix_parent_inverse = Matrix(((-2.151, 3.248e-07, 1.697e-21, 0.4123), (-4.567e-14, -3.025e-07, 4.007, -0.8213), (3.248e-07, 2.151, 1.624e-07, 0.4433), (0.0, 0.0, 0.0, 1.0)))
ob_armplastic.location = (0.1917, -0.2061, 0.205)
ob_armplastic.rotation_euler = (1.571, -3.142, 3.142)
ob_armplastic.scale = (-0.3922, -0.2496, -0.2542)
ob_armplastic.lineart.crease_threshold = 0.0
ob_backcushion.parent = ob_cushion
ob_backcushion.matrix_parent_inverse = Matrix(((-2.151, 3.248e-07, 1.697e-21, 0.4123), (-4.567e-14, -3.025e-07, 4.007, -0.8213), (3.248e-07, 2.151, 1.624e-07, 0.4433), (0.0, 0.0, 0.0, 1.0)))
ob_backcushion.location = (0.1917, -0.2061, -0.09591)
ob_backcushion.rotation_euler = (4.712, -1.692, -4.825e-07)
ob_backcushion.scale = (0.4649, 0.2496, 0.4649)
ob_backcushion.lineart.crease_threshold = 0.0
ob_lamp.location = (2.789, 1.005, 5.904)
ob_lamp.rotation_euler = (0.6503, 0.05522, 1.866)
ob_lamp.lock_rotations_4d = False
ob_lamp.empty_display_type = 'ARROWS'
ob_lamp.color = (0.0, 0.0, 0.0, 0.0)
ob_lamp.lineart.crease_threshold = 0.0
ob_camera.location = (10.72, -9.532, 7.549)
ob_camera.rotation_euler = (1.109, 0.01082, 0.8149)
ob_camera.lock_rotations_4d = False
ob_camera.empty_display_type = 'ARROWS'
ob_camera.color = (0.0, 0.0, 0.0, 0.0)
ob_camera.display_type = 'WIRE'
ob_camera.lineart.crease_threshold = 0.0

# ---- collection membership
col_collection_1.objects.link(ob_cushion)
col_collection_1.objects.link(ob_cube)
col_collection_1.objects.link(ob_armcushion)
col_collection_1.objects.link(ob_armplastic)
col_collection_1.objects.link(ob_backcushion)
col_collection_1.objects.link(ob_lamp)
col_collection_1.objects.link(ob_camera)

# ---- scene / render settings (as saved in the file)
scene.camera = ob_camera
scene.frame_start = 1; scene.frame_end = 250; scene.frame_set(14)
scene.render.engine = 'BLENDER_EEVEE_NEXT'
scene.render.resolution_percentage = 50
scene.render.dither_intensity = 0.0
scene.cycles.use_denoising = False
scene.cycles.samples = 10
scene.cycles.sampling_pattern = 'TABULATED_SOBOL'
scene.cycles.light_sampling_threshold = 0.0
scene.cycles.use_adaptive_sampling = False
scene.cycles.use_light_tree = False
scene.cycles.blur_glossy = 0.0
scene.cycles.volume_bounces = 1
scene.cycles.pixel_filter_type = 'GAUSSIAN'
scene.cycles.sample_clamp_indirect = 0.0
scene.view_settings.view_transform = 'Standard'
bpy.context.view_layer.update()
